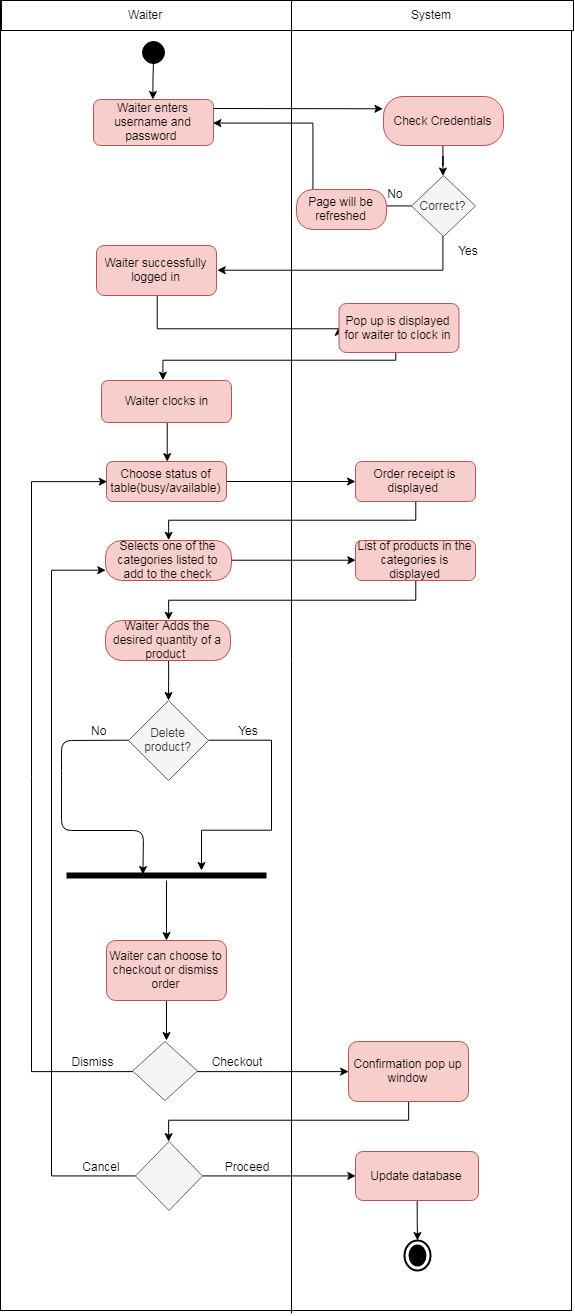

The diagram above was exported from draw.io. Its source (the exported page's mxGraphModel, read from the mxfile embedded in the PNG):
<mxGraphModel dx="1200" dy="1746" grid="1" gridSize="10" guides="1" tooltips="1" connect="1" arrows="1" fold="1" page="1" pageScale="1" pageWidth="850" pageHeight="1100" math="0" shadow="0">
  <root>
    <mxCell id="0" />
    <mxCell id="1" parent="0" />
    <mxCell id="u1t0pqgW_Okq3vDd_ESV-3" value="" style="html=1;dashed=0;whitespace=wrap;gradientColor=#ffffff;" parent="1" vertex="1">
      <mxGeometry x="219" y="-50" width="571" height="1310" as="geometry" />
    </mxCell>
    <mxCell id="ShD6kJjR1pyC2rvackcW-114" value="Waiter enters username and password&amp;nbsp;" style="rounded=1;whiteSpace=wrap;html=1;fillColor=#f8cecc;strokeColor=#b85450;" parent="1" vertex="1">
      <mxGeometry x="312" y="49" width="120" height="46" as="geometry" />
    </mxCell>
    <mxCell id="u1t0pqgW_Okq3vDd_ESV-53" value="" style="edgeStyle=orthogonalEdgeStyle;rounded=0;orthogonalLoop=1;jettySize=auto;html=1;strokeColor=#000000;entryX=0;entryY=0.5;entryDx=0;entryDy=0;" parent="1" source="ShD6kJjR1pyC2rvackcW-115" target="u1t0pqgW_Okq3vDd_ESV-57" edge="1">
      <mxGeometry relative="1" as="geometry">
        <mxPoint x="375" y="277.5" as="targetPoint" />
        <Array as="points">
          <mxPoint x="375" y="278" />
        </Array>
      </mxGeometry>
    </mxCell>
    <mxCell id="ShD6kJjR1pyC2rvackcW-115" value="Waiter successfully logged in" style="rounded=1;whiteSpace=wrap;html=1;fillColor=#f8cecc;strokeColor=#b85450;" parent="1" vertex="1">
      <mxGeometry x="315" y="195" width="120" height="50" as="geometry" />
    </mxCell>
    <mxCell id="u1t0pqgW_Okq3vDd_ESV-194" value="" style="edgeStyle=orthogonalEdgeStyle;rounded=0;orthogonalLoop=1;jettySize=auto;html=1;strokeColor=#000000;entryX=0.5;entryY=0;entryDx=0;entryDy=0;" parent="1" source="u1t0pqgW_Okq3vDd_ESV-55" target="u1t0pqgW_Okq3vDd_ESV-185" edge="1">
      <mxGeometry relative="1" as="geometry">
        <mxPoint x="372" y="410" as="targetPoint" />
        <Array as="points" />
      </mxGeometry>
    </mxCell>
    <mxCell id="u1t0pqgW_Okq3vDd_ESV-55" value="Waiter clocks in" style="rounded=1;whiteSpace=wrap;html=1;fillColor=#f8cecc;strokeColor=#b85450;" parent="1" vertex="1">
      <mxGeometry x="320" y="330" width="130" height="42" as="geometry" />
    </mxCell>
    <mxCell id="u1t0pqgW_Okq3vDd_ESV-5" value="System" style="html=1;dashed=0;whitespace=wrap;gradientColor=#ffffff;" parent="1" vertex="1">
      <mxGeometry x="510" y="-50" width="282" height="30" as="geometry" />
    </mxCell>
    <mxCell id="u1t0pqgW_Okq3vDd_ESV-6" value="Waiter" style="html=1;dashed=0;whitespace=wrap;gradientColor=#ffffff;" parent="1" vertex="1">
      <mxGeometry x="220" y="-50" width="290" height="30" as="geometry" />
    </mxCell>
    <mxCell id="u1t0pqgW_Okq3vDd_ESV-14" value="" style="edgeStyle=orthogonalEdgeStyle;rounded=0;orthogonalLoop=1;jettySize=auto;html=1;" parent="1" target="ShD6kJjR1pyC2rvackcW-114" edge="1">
      <mxGeometry relative="1" as="geometry">
        <mxPoint x="372" y="10" as="sourcePoint" />
      </mxGeometry>
    </mxCell>
    <mxCell id="u1t0pqgW_Okq3vDd_ESV-12" value="" style="ellipse;html=1;shape=startState;fillColor=#000000;strokeColor=#000000;" parent="1" vertex="1">
      <mxGeometry x="357" y="-13" width="30" height="30" as="geometry" />
    </mxCell>
    <mxCell id="u1t0pqgW_Okq3vDd_ESV-18" style="edgeStyle=orthogonalEdgeStyle;rounded=0;orthogonalLoop=1;jettySize=auto;html=1;entryX=1;entryY=0.5;entryDx=0;entryDy=0;" parent="1" source="u1t0pqgW_Okq3vDd_ESV-17" target="ShD6kJjR1pyC2rvackcW-114" edge="1">
      <mxGeometry relative="1" as="geometry" />
    </mxCell>
    <mxCell id="u1t0pqgW_Okq3vDd_ESV-46" value="" style="edgeStyle=orthogonalEdgeStyle;rounded=0;orthogonalLoop=1;jettySize=auto;html=1;strokeColor=#000000;entryX=1;entryY=0.5;entryDx=0;entryDy=0;" parent="1" source="u1t0pqgW_Okq3vDd_ESV-17" target="ShD6kJjR1pyC2rvackcW-115" edge="1">
      <mxGeometry relative="1" as="geometry">
        <mxPoint x="440" y="260" as="targetPoint" />
        <Array as="points">
          <mxPoint x="662" y="220" />
        </Array>
      </mxGeometry>
    </mxCell>
    <mxCell id="u1t0pqgW_Okq3vDd_ESV-17" value="Correct?" style="rhombus;whiteSpace=wrap;html=1;strokeColor=#666666;fillColor=#f5f5f5;fontColor=#333333;" parent="1" vertex="1">
      <mxGeometry x="630" y="125" width="64" height="61" as="geometry" />
    </mxCell>
    <mxCell id="u1t0pqgW_Okq3vDd_ESV-19" value="Error" style="text;html=1;strokeColor=none;fillColor=none;align=center;verticalAlign=middle;whiteSpace=wrap;rounded=0;" parent="1" vertex="1">
      <mxGeometry x="540" y="139" width="40" height="20" as="geometry" />
    </mxCell>
    <mxCell id="u1t0pqgW_Okq3vDd_ESV-38" value="" style="edgeStyle=orthogonalEdgeStyle;rounded=0;orthogonalLoop=1;jettySize=auto;html=1;strokeColor=#000000;" parent="1" source="u1t0pqgW_Okq3vDd_ESV-26" target="u1t0pqgW_Okq3vDd_ESV-17" edge="1">
      <mxGeometry relative="1" as="geometry" />
    </mxCell>
    <mxCell id="u1t0pqgW_Okq3vDd_ESV-26" value="Check Credentials" style="rounded=1;whiteSpace=wrap;html=1;arcSize=40;fillColor=#f8cecc;strokeColor=#b85450;" parent="1" vertex="1">
      <mxGeometry x="602" y="46" width="120" height="49" as="geometry" />
    </mxCell>
    <mxCell id="u1t0pqgW_Okq3vDd_ESV-34" value="Page will be refreshed" style="rounded=1;whiteSpace=wrap;html=1;arcSize=40;fillColor=#f8cecc;strokeColor=#b85450;" parent="1" vertex="1">
      <mxGeometry x="515" y="139" width="90" height="40" as="geometry" />
    </mxCell>
    <mxCell id="u1t0pqgW_Okq3vDd_ESV-39" value="No" style="text;html=1;strokeColor=none;fillColor=none;align=center;verticalAlign=middle;whiteSpace=wrap;rounded=0;" parent="1" vertex="1">
      <mxGeometry x="594" y="133" width="40" height="20" as="geometry" />
    </mxCell>
    <mxCell id="u1t0pqgW_Okq3vDd_ESV-44" value="" style="endArrow=classic;html=1;strokeColor=#000000;entryX=0;entryY=0.25;entryDx=0;entryDy=0;" parent="1" target="u1t0pqgW_Okq3vDd_ESV-26" edge="1">
      <mxGeometry width="50" height="50" relative="1" as="geometry">
        <mxPoint x="432" y="58" as="sourcePoint" />
        <mxPoint x="270" y="470" as="targetPoint" />
      </mxGeometry>
    </mxCell>
    <mxCell id="u1t0pqgW_Okq3vDd_ESV-49" value="Yes" style="text;html=1;strokeColor=none;fillColor=none;align=center;verticalAlign=middle;whiteSpace=wrap;rounded=0;" parent="1" vertex="1">
      <mxGeometry x="667" y="190" width="40" height="20" as="geometry" />
    </mxCell>
    <mxCell id="u1t0pqgW_Okq3vDd_ESV-63" value="" style="edgeStyle=orthogonalEdgeStyle;rounded=0;orthogonalLoop=1;jettySize=auto;html=1;strokeColor=#000000;" parent="1" edge="1">
      <mxGeometry relative="1" as="geometry">
        <mxPoint x="614" y="290" as="sourcePoint" />
        <mxPoint x="381" y="330" as="targetPoint" />
        <Array as="points">
          <mxPoint x="614" y="310" />
          <mxPoint x="381" y="310" />
        </Array>
      </mxGeometry>
    </mxCell>
    <mxCell id="sEvO6GGCT8hM_r_hfTy7-25" value="" style="edgeStyle=orthogonalEdgeStyle;rounded=0;orthogonalLoop=1;jettySize=auto;html=1;strokeColor=#000000;" edge="1" parent="1" source="u1t0pqgW_Okq3vDd_ESV-185" target="sEvO6GGCT8hM_r_hfTy7-24">
      <mxGeometry relative="1" as="geometry" />
    </mxCell>
    <mxCell id="u1t0pqgW_Okq3vDd_ESV-185" value="Choose status of table(busy/available)" style="rounded=1;whiteSpace=wrap;html=1;strokeColor=#b85450;fillColor=#f8cecc;" parent="1" vertex="1">
      <mxGeometry x="325" y="411" width="120" height="40" as="geometry" />
    </mxCell>
    <mxCell id="sEvO6GGCT8hM_r_hfTy7-31" value="" style="edgeStyle=orthogonalEdgeStyle;rounded=0;orthogonalLoop=1;jettySize=auto;html=1;strokeColor=#000000;entryX=0.5;entryY=0;entryDx=0;entryDy=0;" edge="1" parent="1" source="sEvO6GGCT8hM_r_hfTy7-24" target="sEvO6GGCT8hM_r_hfTy7-7">
      <mxGeometry relative="1" as="geometry">
        <mxPoint x="634" y="531" as="targetPoint" />
        <Array as="points">
          <mxPoint x="634" y="470" />
          <mxPoint x="387" y="470" />
        </Array>
      </mxGeometry>
    </mxCell>
    <mxCell id="sEvO6GGCT8hM_r_hfTy7-24" value="Order receipt is displayed&amp;nbsp;" style="rounded=1;whiteSpace=wrap;html=1;strokeColor=#b85450;fillColor=#f8cecc;" vertex="1" parent="1">
      <mxGeometry x="574" y="411" width="120" height="40" as="geometry" />
    </mxCell>
    <mxCell id="sEvO6GGCT8hM_r_hfTy7-35" value="" style="edgeStyle=orthogonalEdgeStyle;rounded=0;orthogonalLoop=1;jettySize=auto;html=1;strokeColor=#000000;entryX=0.5;entryY=0;entryDx=0;entryDy=0;" edge="1" parent="1" source="sEvO6GGCT8hM_r_hfTy7-28" target="sEvO6GGCT8hM_r_hfTy7-9">
      <mxGeometry relative="1" as="geometry">
        <mxPoint x="634" y="610" as="targetPoint" />
        <Array as="points">
          <mxPoint x="634" y="550" />
          <mxPoint x="387" y="550" />
        </Array>
      </mxGeometry>
    </mxCell>
    <mxCell id="sEvO6GGCT8hM_r_hfTy7-28" value="List of products in the categories is displayed" style="rounded=1;whiteSpace=wrap;html=1;strokeColor=#b85450;fillColor=#f8cecc;" vertex="1" parent="1">
      <mxGeometry x="574" y="490" width="120" height="40" as="geometry" />
    </mxCell>
    <mxCell id="u1t0pqgW_Okq3vDd_ESV-57" value="Pop up is displayed for waiter to clock in" style="rounded=1;whiteSpace=wrap;html=1;fillColor=#f8cecc;strokeColor=#b85450;" parent="1" vertex="1">
      <mxGeometry x="557.5" y="253" width="120" height="49" as="geometry" />
    </mxCell>
    <mxCell id="u1t0pqgW_Okq3vDd_ESV-234" value="" style="endArrow=none;html=1;strokeColor=#000000;entryX=0;entryY=0.25;entryDx=0;entryDy=0;" parent="1" target="u1t0pqgW_Okq3vDd_ESV-5" edge="1">
      <mxGeometry width="50" height="50" relative="1" as="geometry">
        <mxPoint x="510" y="1263" as="sourcePoint" />
        <mxPoint x="270" y="600" as="targetPoint" />
        <Array as="points" />
      </mxGeometry>
    </mxCell>
    <mxCell id="sEvO6GGCT8hM_r_hfTy7-37" value="" style="edgeStyle=orthogonalEdgeStyle;rounded=0;orthogonalLoop=1;jettySize=auto;html=1;strokeColor=#000000;entryX=0;entryY=0.5;entryDx=0;entryDy=0;" edge="1" parent="1" source="sEvO6GGCT8hM_r_hfTy7-7" target="sEvO6GGCT8hM_r_hfTy7-28">
      <mxGeometry relative="1" as="geometry">
        <mxPoint x="530" y="510" as="targetPoint" />
      </mxGeometry>
    </mxCell>
    <mxCell id="sEvO6GGCT8hM_r_hfTy7-7" value="Selects one of the categories listed to add to the check" style="rounded=1;whiteSpace=wrap;html=1;arcSize=40;fillColor=#f8cecc;strokeColor=#b85450;" vertex="1" parent="1">
      <mxGeometry x="324" y="490" width="126" height="40" as="geometry" />
    </mxCell>
    <mxCell id="sEvO6GGCT8hM_r_hfTy7-13" value="" style="edgeStyle=orthogonalEdgeStyle;rounded=0;orthogonalLoop=1;jettySize=auto;html=1;strokeColor=#000000;" edge="1" parent="1" source="sEvO6GGCT8hM_r_hfTy7-9">
      <mxGeometry relative="1" as="geometry">
        <mxPoint x="387" y="650" as="targetPoint" />
      </mxGeometry>
    </mxCell>
    <mxCell id="sEvO6GGCT8hM_r_hfTy7-9" value="Waiter Adds the desired quantity of a product&amp;nbsp;" style="rounded=1;whiteSpace=wrap;html=1;arcSize=40;fillColor=#f8cecc;strokeColor=#b85450;" vertex="1" parent="1">
      <mxGeometry x="324" y="570" width="125" height="40" as="geometry" />
    </mxCell>
    <mxCell id="sEvO6GGCT8hM_r_hfTy7-18" value="" style="edgeStyle=orthogonalEdgeStyle;rounded=0;orthogonalLoop=1;jettySize=auto;html=1;strokeColor=#000000;" edge="1" parent="1" source="sEvO6GGCT8hM_r_hfTy7-14" target="sEvO6GGCT8hM_r_hfTy7-22">
      <mxGeometry relative="1" as="geometry">
        <mxPoint x="507" y="690" as="targetPoint" />
        <Array as="points">
          <mxPoint x="490" y="690" />
          <mxPoint x="490" y="780" />
          <mxPoint x="420" y="780" />
        </Array>
      </mxGeometry>
    </mxCell>
    <mxCell id="sEvO6GGCT8hM_r_hfTy7-14" value="Delete product?" style="rhombus;whiteSpace=wrap;html=1;strokeColor=#666666;fillColor=#f5f5f5;fontColor=#333333;" vertex="1" parent="1">
      <mxGeometry x="347" y="650" width="80" height="80" as="geometry" />
    </mxCell>
    <mxCell id="sEvO6GGCT8hM_r_hfTy7-19" value="&amp;nbsp;No" style="text;html=1;strokeColor=none;fillColor=none;align=center;verticalAlign=middle;whiteSpace=wrap;rounded=0;" vertex="1" parent="1">
      <mxGeometry x="295" y="670" width="40" height="20" as="geometry" />
    </mxCell>
    <mxCell id="sEvO6GGCT8hM_r_hfTy7-20" value="Yes" style="text;html=1;strokeColor=none;fillColor=none;align=center;verticalAlign=middle;whiteSpace=wrap;rounded=0;" vertex="1" parent="1">
      <mxGeometry x="447" y="670" width="40" height="20" as="geometry" />
    </mxCell>
    <mxCell id="sEvO6GGCT8hM_r_hfTy7-39" value="" style="edgeStyle=orthogonalEdgeStyle;rounded=0;orthogonalLoop=1;jettySize=auto;html=1;strokeColor=#000000;" edge="1" parent="1" source="sEvO6GGCT8hM_r_hfTy7-22">
      <mxGeometry relative="1" as="geometry">
        <mxPoint x="385" y="890" as="targetPoint" />
      </mxGeometry>
    </mxCell>
    <mxCell id="sEvO6GGCT8hM_r_hfTy7-22" value="" style="shape=line;html=1;strokeWidth=6;strokeColor=#000000;" vertex="1" parent="1">
      <mxGeometry x="285" y="820" width="200" height="10" as="geometry" />
    </mxCell>
    <mxCell id="sEvO6GGCT8hM_r_hfTy7-23" value="" style="endArrow=classic;html=1;strokeColor=#000000;entryX=0.385;entryY=0.4;entryDx=0;entryDy=0;entryPerimeter=0;exitX=0;exitY=0.5;exitDx=0;exitDy=0;" edge="1" parent="1" source="sEvO6GGCT8hM_r_hfTy7-14" target="sEvO6GGCT8hM_r_hfTy7-22">
      <mxGeometry width="50" height="50" relative="1" as="geometry">
        <mxPoint x="330" y="730" as="sourcePoint" />
        <mxPoint x="380" y="680" as="targetPoint" />
        <Array as="points">
          <mxPoint x="280" y="690" />
          <mxPoint x="280" y="710" />
          <mxPoint x="280" y="730" />
          <mxPoint x="280" y="780" />
          <mxPoint x="362" y="780" />
        </Array>
      </mxGeometry>
    </mxCell>
    <mxCell id="sEvO6GGCT8hM_r_hfTy7-43" value="" style="edgeStyle=orthogonalEdgeStyle;rounded=0;orthogonalLoop=1;jettySize=auto;html=1;strokeColor=#000000;" edge="1" parent="1" source="sEvO6GGCT8hM_r_hfTy7-40">
      <mxGeometry relative="1" as="geometry">
        <mxPoint x="385" y="990" as="targetPoint" />
      </mxGeometry>
    </mxCell>
    <mxCell id="sEvO6GGCT8hM_r_hfTy7-40" value="Waiter can choose to checkout or dismiss order" style="rounded=1;whiteSpace=wrap;html=1;strokeColor=#b85450;fillColor=#f8cecc;" vertex="1" parent="1">
      <mxGeometry x="325" y="890" width="120" height="60" as="geometry" />
    </mxCell>
    <mxCell id="sEvO6GGCT8hM_r_hfTy7-46" value="" style="edgeStyle=orthogonalEdgeStyle;rounded=0;orthogonalLoop=1;jettySize=auto;html=1;strokeColor=#000000;entryX=0;entryY=0.5;entryDx=0;entryDy=0;" edge="1" parent="1" source="sEvO6GGCT8hM_r_hfTy7-44" target="sEvO6GGCT8hM_r_hfTy7-53">
      <mxGeometry relative="1" as="geometry">
        <mxPoint x="530" y="1021" as="targetPoint" />
      </mxGeometry>
    </mxCell>
    <mxCell id="sEvO6GGCT8hM_r_hfTy7-48" value="" style="edgeStyle=orthogonalEdgeStyle;rounded=0;orthogonalLoop=1;jettySize=auto;html=1;strokeColor=#000000;entryX=0;entryY=0.5;entryDx=0;entryDy=0;" edge="1" parent="1" source="sEvO6GGCT8hM_r_hfTy7-44" target="u1t0pqgW_Okq3vDd_ESV-185">
      <mxGeometry relative="1" as="geometry">
        <mxPoint x="270.9999999999998" y="1020.5" as="targetPoint" />
        <Array as="points">
          <mxPoint x="250" y="1021" />
          <mxPoint x="250" y="431" />
        </Array>
      </mxGeometry>
    </mxCell>
    <mxCell id="sEvO6GGCT8hM_r_hfTy7-44" value="" style="rhombus;whiteSpace=wrap;html=1;strokeColor=#666666;fillColor=#f5f5f5;fontColor=#333333;" vertex="1" parent="1">
      <mxGeometry x="351" y="991" width="65" height="59" as="geometry" />
    </mxCell>
    <mxCell id="sEvO6GGCT8hM_r_hfTy7-49" value="Checkout" style="text;html=1;strokeColor=none;fillColor=none;align=center;verticalAlign=middle;whiteSpace=wrap;rounded=0;" vertex="1" parent="1">
      <mxGeometry x="435" y="1001" width="40" height="20" as="geometry" />
    </mxCell>
    <mxCell id="sEvO6GGCT8hM_r_hfTy7-52" value="Dismiss" style="text;html=1;strokeColor=none;fillColor=none;align=center;verticalAlign=middle;whiteSpace=wrap;rounded=0;" vertex="1" parent="1">
      <mxGeometry x="291" y="1001" width="40" height="19" as="geometry" />
    </mxCell>
    <mxCell id="sEvO6GGCT8hM_r_hfTy7-58" value="" style="edgeStyle=orthogonalEdgeStyle;rounded=0;orthogonalLoop=1;jettySize=auto;html=1;strokeColor=#000000;entryX=0.5;entryY=0;entryDx=0;entryDy=0;" edge="1" parent="1" source="sEvO6GGCT8hM_r_hfTy7-53" target="sEvO6GGCT8hM_r_hfTy7-56">
      <mxGeometry relative="1" as="geometry">
        <mxPoint x="627" y="1131" as="targetPoint" />
        <Array as="points">
          <mxPoint x="627" y="1070" />
          <mxPoint x="387" y="1070" />
        </Array>
      </mxGeometry>
    </mxCell>
    <mxCell id="sEvO6GGCT8hM_r_hfTy7-53" value="Confirmation pop up window" style="rounded=1;whiteSpace=wrap;html=1;strokeColor=#b85450;fillColor=#f8cecc;" vertex="1" parent="1">
      <mxGeometry x="567" y="991" width="120" height="60" as="geometry" />
    </mxCell>
    <mxCell id="sEvO6GGCT8hM_r_hfTy7-60" value="" style="edgeStyle=orthogonalEdgeStyle;rounded=0;orthogonalLoop=1;jettySize=auto;html=1;strokeColor=#000000;entryX=0;entryY=0.75;entryDx=0;entryDy=0;" edge="1" parent="1" source="sEvO6GGCT8hM_r_hfTy7-56" target="sEvO6GGCT8hM_r_hfTy7-7">
      <mxGeometry relative="1" as="geometry">
        <mxPoint x="274" y="1125.5" as="targetPoint" />
        <Array as="points">
          <mxPoint x="270" y="1125" />
          <mxPoint x="270" y="520" />
        </Array>
      </mxGeometry>
    </mxCell>
    <mxCell id="sEvO6GGCT8hM_r_hfTy7-62" value="" style="edgeStyle=orthogonalEdgeStyle;rounded=0;orthogonalLoop=1;jettySize=auto;html=1;strokeColor=#000000;entryX=0;entryY=0.5;entryDx=0;entryDy=0;" edge="1" parent="1" source="sEvO6GGCT8hM_r_hfTy7-56" target="sEvO6GGCT8hM_r_hfTy7-63">
      <mxGeometry relative="1" as="geometry">
        <mxPoint x="520" y="1126" as="targetPoint" />
        <Array as="points">
          <mxPoint x="567" y="1125" />
        </Array>
      </mxGeometry>
    </mxCell>
    <mxCell id="sEvO6GGCT8hM_r_hfTy7-56" value="" style="rhombus;whiteSpace=wrap;html=1;strokeColor=#666666;fillColor=#f5f5f5;fontColor=#333333;" vertex="1" parent="1">
      <mxGeometry x="354" y="1091" width="67" height="69" as="geometry" />
    </mxCell>
    <mxCell id="sEvO6GGCT8hM_r_hfTy7-69" value="" style="edgeStyle=orthogonalEdgeStyle;rounded=0;orthogonalLoop=1;jettySize=auto;html=1;strokeColor=#000000;" edge="1" parent="1" source="sEvO6GGCT8hM_r_hfTy7-63">
      <mxGeometry relative="1" as="geometry">
        <mxPoint x="636" y="1190" as="targetPoint" />
      </mxGeometry>
    </mxCell>
    <mxCell id="sEvO6GGCT8hM_r_hfTy7-63" value="Update database" style="rounded=1;whiteSpace=wrap;html=1;strokeColor=#b85450;fillColor=#f8cecc;" vertex="1" parent="1">
      <mxGeometry x="574" y="1101" width="123" height="49" as="geometry" />
    </mxCell>
    <mxCell id="sEvO6GGCT8hM_r_hfTy7-66" value="Proceed" style="text;html=1;strokeColor=none;fillColor=none;align=center;verticalAlign=middle;whiteSpace=wrap;rounded=0;" vertex="1" parent="1">
      <mxGeometry x="445" y="1106" width="40" height="20" as="geometry" />
    </mxCell>
    <mxCell id="sEvO6GGCT8hM_r_hfTy7-67" value="Cancel" style="text;html=1;strokeColor=none;fillColor=none;align=center;verticalAlign=middle;whiteSpace=wrap;rounded=0;" vertex="1" parent="1">
      <mxGeometry x="300" y="1106" width="40" height="20" as="geometry" />
    </mxCell>
    <mxCell id="sEvO6GGCT8hM_r_hfTy7-70" value="" style="html=1;shape=mxgraph.sysml.actFinal;strokeWidth=2;verticalLabelPosition=bottom;verticalAlignment=top;" vertex="1" parent="1">
      <mxGeometry x="623" y="1190" width="26" height="30" as="geometry" />
    </mxCell>
  </root>
</mxGraphModel>